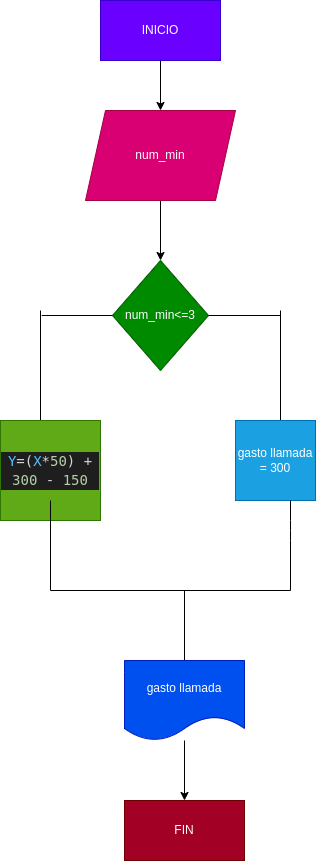

The diagram above was exported from draw.io. Its source (the exported page's mxGraphModel, read from the mxfile embedded in the PNG):
<mxGraphModel dx="915" dy="536" grid="1" gridSize="10" guides="1" tooltips="1" connect="1" arrows="1" fold="1" page="1" pageScale="1" pageWidth="827" pageHeight="1169" math="0" shadow="0">
  <root>
    <mxCell id="0" />
    <mxCell id="1" parent="0" />
    <mxCell id="4" value="" style="edgeStyle=none;html=1;" parent="1" source="2" target="3" edge="1">
      <mxGeometry relative="1" as="geometry" />
    </mxCell>
    <mxCell id="2" value="INICIO" style="rounded=0;whiteSpace=wrap;html=1;fillColor=#6a00ff;fontColor=#ffffff;strokeColor=#3700CC;" parent="1" vertex="1">
      <mxGeometry x="330" y="50" width="120" height="60" as="geometry" />
    </mxCell>
    <mxCell id="9" value="" style="edgeStyle=none;html=1;" parent="1" source="3" target="7" edge="1">
      <mxGeometry relative="1" as="geometry" />
    </mxCell>
    <mxCell id="3" value="num_min" style="shape=parallelogram;perimeter=parallelogramPerimeter;whiteSpace=wrap;html=1;fixedSize=1;fillColor=#d80073;fontColor=#ffffff;strokeColor=#A50040;" parent="1" vertex="1">
      <mxGeometry x="315" y="160" width="150" height="90" as="geometry" />
    </mxCell>
    <mxCell id="7" value="num_min&amp;lt;=3" style="rhombus;whiteSpace=wrap;html=1;fillColor=#008a00;fontColor=#ffffff;strokeColor=#005700;" parent="1" vertex="1">
      <mxGeometry x="342" y="310" width="96" height="110" as="geometry" />
    </mxCell>
    <mxCell id="10" value="" style="endArrow=none;html=1;" parent="1" source="7" edge="1">
      <mxGeometry width="50" height="50" relative="1" as="geometry">
        <mxPoint x="438" y="415" as="sourcePoint" />
        <mxPoint x="510" y="365" as="targetPoint" />
      </mxGeometry>
    </mxCell>
    <mxCell id="11" value="" style="endArrow=none;html=1;" parent="1" source="7" edge="1">
      <mxGeometry width="50" height="50" relative="1" as="geometry">
        <mxPoint x="271.28932188134524" y="415" as="sourcePoint" />
        <mxPoint x="271.28932188134524" y="365" as="targetPoint" />
      </mxGeometry>
    </mxCell>
    <mxCell id="12" value="" style="endArrow=none;html=1;" parent="1" edge="1">
      <mxGeometry width="50" height="50" relative="1" as="geometry">
        <mxPoint x="270" y="470" as="sourcePoint" />
        <mxPoint x="270" y="360" as="targetPoint" />
      </mxGeometry>
    </mxCell>
    <mxCell id="13" value="" style="endArrow=none;html=1;" parent="1" edge="1">
      <mxGeometry width="50" height="50" relative="1" as="geometry">
        <mxPoint x="510" y="470" as="sourcePoint" />
        <mxPoint x="510" y="360" as="targetPoint" />
      </mxGeometry>
    </mxCell>
    <mxCell id="14" value="&lt;div style=&quot;color: rgb(212, 212, 212); background-color: rgb(30, 30, 30); font-family: &amp;quot;Droid Sans Mono&amp;quot;, &amp;quot;monospace&amp;quot;, monospace; font-size: 14px; line-height: 19px;&quot;&gt;&lt;span style=&quot;color: #4fc1ff;&quot;&gt;Y&lt;/span&gt;=(&lt;span style=&quot;color: #4fc1ff;&quot;&gt;X&lt;/span&gt;*&lt;span style=&quot;color: #b5cea8;&quot;&gt;50&lt;/span&gt;) + &lt;span style=&quot;color: #b5cea8;&quot;&gt;300&lt;/span&gt; - &lt;span style=&quot;color: #b5cea8;&quot;&gt;150&lt;/span&gt;&lt;/div&gt;" style="whiteSpace=wrap;html=1;aspect=fixed;fillColor=#60a917;fontColor=#ffffff;strokeColor=#2D7600;" parent="1" vertex="1">
      <mxGeometry x="230" y="470" width="100" height="100" as="geometry" />
    </mxCell>
    <mxCell id="15" value="gasto llamada = 300" style="whiteSpace=wrap;html=1;aspect=fixed;fillColor=#1ba1e2;fontColor=#ffffff;strokeColor=#006EAF;" parent="1" vertex="1">
      <mxGeometry x="465" y="470" width="80" height="80" as="geometry" />
    </mxCell>
    <mxCell id="16" value="" style="endArrow=none;html=1;" parent="1" edge="1">
      <mxGeometry width="50" height="50" relative="1" as="geometry">
        <mxPoint x="280" y="640" as="sourcePoint" />
        <mxPoint x="279.99932188134517" y="550" as="targetPoint" />
      </mxGeometry>
    </mxCell>
    <mxCell id="17" value="" style="endArrow=none;html=1;" parent="1" edge="1">
      <mxGeometry width="50" height="50" relative="1" as="geometry">
        <mxPoint x="520" y="550" as="sourcePoint" />
        <mxPoint x="520" y="640" as="targetPoint" />
        <Array as="points">
          <mxPoint x="520" y="580" />
        </Array>
      </mxGeometry>
    </mxCell>
    <mxCell id="18" value="" style="endArrow=none;html=1;" parent="1" edge="1">
      <mxGeometry width="50" height="50" relative="1" as="geometry">
        <mxPoint x="280" y="640" as="sourcePoint" />
        <mxPoint x="520" y="640" as="targetPoint" />
        <Array as="points" />
      </mxGeometry>
    </mxCell>
    <mxCell id="20" value="" style="endArrow=none;html=1;" parent="1" edge="1">
      <mxGeometry width="50" height="50" relative="1" as="geometry">
        <mxPoint x="414" y="710" as="sourcePoint" />
        <mxPoint x="414" y="640" as="targetPoint" />
      </mxGeometry>
    </mxCell>
    <mxCell id="23" value="" style="edgeStyle=none;html=1;" parent="1" source="21" target="22" edge="1">
      <mxGeometry relative="1" as="geometry" />
    </mxCell>
    <mxCell id="21" value="gasto llamada" style="shape=document;whiteSpace=wrap;html=1;boundedLbl=1;fillColor=#0050ef;fontColor=#ffffff;strokeColor=#001DBC;" parent="1" vertex="1">
      <mxGeometry x="354" y="710" width="120" height="80" as="geometry" />
    </mxCell>
    <mxCell id="22" value="FIN" style="rounded=0;whiteSpace=wrap;html=1;fillColor=#a20025;fontColor=#ffffff;strokeColor=#6F0000;" parent="1" vertex="1">
      <mxGeometry x="354" y="850" width="120" height="60" as="geometry" />
    </mxCell>
  </root>
</mxGraphModel>